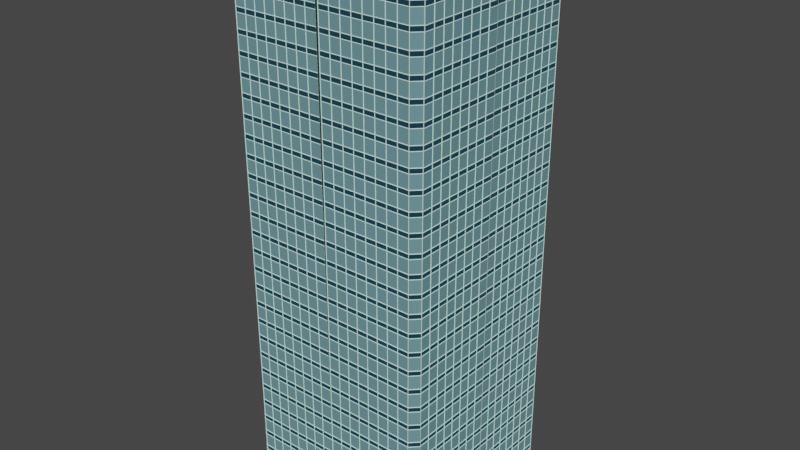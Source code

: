# Source: viva2_1.blend  (saved by Blender 2.91.10; exported with 4.5.12 LTS)
import bpy
from mathutils import Matrix  # noqa: F401  (used for matrix-valued properties, if any)

bpy.ops.wm.read_factory_settings(use_empty=True)
scene = bpy.context.scene
scene.name = 'Scene'

# ---- materials (node trees are filled in below, after node groups)
mat_bigwindow = bpy.data.materials.new('bigwindow')
mat_bigwindow.use_transparent_shadow = False
mat_smallwindow = bpy.data.materials.new('smallwindow')
mat_smallwindow.use_transparent_shadow = False
mat_smallwindow.diffuse_color = (0.6398, 0.7771, 0.8, 1.0)
mat_smallwindow.roughness = 0.0
mat_windowbig_001 = bpy.data.materials.new('windowbig.001')
mat_windowbig_001.use_transparent_shadow = False
mat_windowbig_001.roughness = 0.0

# ---- material node trees
mat_bigwindow.use_nodes = True; mat_bigwindow.node_tree.nodes.clear()
_N = mat_bigwindow.node_tree.nodes; _L = mat_bigwindow.node_tree.links
n0 = _N.new('ShaderNodeBsdfPrincipled'); n0.name = 'Principled BSDF'; n0.location = (10, 300)
n0.distribution = 'GGX'
n0.subsurface_method = 'BURLEY'
n0.inputs[0].default_value = (0.8647, 1.0, 0.8444, 1.0)
n0.inputs[2].default_value = 0.0
n0.inputs[3].default_value = 1.45
n0.inputs[27].default_value = (0.0, 0.0, 0.0, 1.0)
n0.inputs[28].default_value = 1.0
n1 = _N.new('ShaderNodeOutputMaterial'); n1.name = 'Material Output'; n1.location = (300, 300)
_L.new(n0.outputs[0], n1.inputs[0])
n1.is_active_output = True
mat_smallwindow.use_nodes = True; mat_smallwindow.node_tree.nodes.clear()
_N = mat_smallwindow.node_tree.nodes; _L = mat_smallwindow.node_tree.links
n0 = _N.new('ShaderNodeBsdfPrincipled'); n0.name = 'Principled BSDF'; n0.location = (10, 300)
n0.distribution = 'GGX'
n0.subsurface_method = 'BURLEY'
n0.inputs[0].default_value = (0.1755, 0.6828, 1.0, 1.0)
n0.inputs[1].default_value = 1.0
n0.inputs[2].default_value = 0.0
n0.inputs[3].default_value = 1.45
n0.inputs[13].default_value = 0.0
n0.inputs[27].default_value = (0.0, 0.0, 0.0, 1.0)
n0.inputs[28].default_value = 1.0
n1 = _N.new('ShaderNodeOutputMaterial'); n1.name = 'Material Output'; n1.location = (300, 300)
_L.new(n0.outputs[0], n1.inputs[0])
n1.is_active_output = True
mat_windowbig_001.use_nodes = True; mat_windowbig_001.node_tree.nodes.clear()
_N = mat_windowbig_001.node_tree.nodes; _L = mat_windowbig_001.node_tree.links
n0 = _N.new('ShaderNodeBsdfPrincipled'); n0.name = 'Principled BSDF'; n0.location = (10, 300)
n0.distribution = 'GGX'
n0.subsurface_method = 'BURLEY'
n0.inputs[0].default_value = (0.4536, 0.915, 1.0, 1.0)
n0.inputs[1].default_value = 0.7262
n0.inputs[2].default_value = 0.0
n0.inputs[3].default_value = 1.45
n0.inputs[13].default_value = 0.1548
n0.inputs[27].default_value = (0.0, 0.0, 0.0, 1.0)
n0.inputs[28].default_value = 1.0
n1 = _N.new('ShaderNodeOutputMaterial'); n1.name = 'Material Output'; n1.location = (300, 300)
_L.new(n0.outputs[0], n1.inputs[0])
n1.is_active_output = True

# ---- world
world_world = bpy.data.worlds.new('World'); scene.world = world_world
world_world.use_nodes = True; world_world.node_tree.nodes.clear()
_N = world_world.node_tree.nodes; _L = world_world.node_tree.links
n0 = _N.new('ShaderNodeOutputWorld'); n0.name = 'World Output'; n0.location = (300, 300)
n1 = _N.new('ShaderNodeBackground'); n1.name = 'Background'; n1.location = (10, 300)
n1.inputs[0].default_value = (0.05088, 0.05088, 0.05088, 1.0)
_L.new(n1.outputs[0], n0.inputs[0])
n0.is_active_output = True
world_world.color = (0.05088, 0.05088, 0.05088)
world_world.use_sun_shadow = False
world_world.sun_shadow_jitter_overblur = 0.0

# ---- meshes
me_cube_001 = bpy.data.meshes.new('Cube.001')
me_cube_001.from_pydata([(-1.0, -1.0, -1.0), (-1.0, 1.0, -1.0), (-1.0, 1.0, 1.0), (1.0, -1.0, -1.0), (1.0, -1.0, 1.0), (1.0, 1.0, -1.0), (1.0, 1.0, 1.0), (-1.0, 0.9274, -1.0), (-1.0, 0.9274, 1.0), (1.0, 0.9274, -1.0), (1.0, 0.9274, 1.0), (-1.0, -1.0, -0.9492), (-1.0, 1.0, -0.9492), (1.0, 1.0, -0.9492), (1.0, -1.0, -0.9492), (1.0, 0.9274, -0.9492), (-1.0, 0.9274, -0.9492), (-1.0, -1.0, -0.4803), (-1.0, 1.0, -0.4803), (1.0, 1.0, -0.4803), (1.0, -1.0, -0.4803), (1.0, 0.9274, -0.4803), (-1.0, 0.9274, -0.4803), (-1.0, -1.0, -0.4279), (-1.0, 1.0, -0.4279), (1.0, 1.0, -0.4279), (1.0, -1.0, -0.4279), (1.0, 0.9274, -0.4279), (-1.0, 0.9274, -0.4279), (0.5876, -1.0, -0.4279), (0.5876, -1.0, 1.0), (0.5876, 0.9274, 1.0), (0.5876, 0.9274, -0.4803), (0.5876, 0.9274, -0.9492), (0.5876, -1.0, -0.9492), (0.5876, -1.0, -0.4803), (0.5876, 0.9274, -0.4279)], [], [(28, 8, 2, 24), (24, 2, 6, 25), (27, 10, 4, 26), (7, 9, 3, 0), (6, 2, 8, 10), (1, 5, 9, 7), (25, 6, 10, 27), (16, 11, 34, 33), (0, 11, 16, 7), (5, 13, 15, 9), (3, 14, 11, 0), (9, 15, 14, 3), (1, 12, 13, 5), (7, 16, 12, 1), (28, 23, 29, 36), (13, 19, 21, 15), (15, 21, 20, 14), (12, 18, 19, 13), (16, 22, 18, 12), (17, 23, 28, 22), (19, 25, 27, 21), (20, 26, 23, 17), (21, 27, 26, 20), (18, 24, 25, 19), (22, 28, 24, 18), (29, 30, 31, 36), (34, 35, 32, 33), (8, 28, 36, 31), (17, 22, 32, 35), (22, 16, 33, 32)])
me_cube_001.polygons.foreach_set('material_index', [0, 0, 0, 0, 0, 0, 0, 0, 0, 0, 0, 0, 0, 0, 0, 0, 0, 0, 0, 0, 0, 0, 0, 0, 0, 2, 1, 0, 0, 0])
_uv = me_cube_001.uv_layers.new(name='UVMap')
_uv.uv.foreach_set('vector', [0.4465, 0.2409, 0.625, 0.2409, 0.625, 0.25, 0.4465, 0.25, 0.4465, 0.25, 0.625, 0.25, 0.625, 0.5, 0.4465, 0.5, 0.4465, 0.5091, 0.625, 0.5091, 0.625, 0.75, 0.4465, 0.75, 0.125, 0.5091, 0.375, 0.5091, 0.375, 0.75, 0.125, 0.75, 0.625, 0.5, 0.875, 0.5, 0.875, 0.5091, 0.625, 0.5091, 0.125, 0.5, 0.375, 0.5, 0.375, 0.5091, 0.125, 0.5091, 0.4465, 0.5, 0.625, 0.5, 0.625, 0.5091, 0.4465, 0.5091, 0.3814, 0.2409, 0.3814, 0.0, 0.3814, 0.0, 0.3814, 0.2409, 0.375, 0.0, 0.3814, 0.0, 0.3814, 0.2409, 0.375, 0.2409, 0.375, 0.5, 0.3814, 0.5, 0.3814, 0.5091, 0.375, 0.5091, 0.375, 0.75, 0.3814, 0.75, 0.3814, 1.0, 0.375, 1.0, 0.375, 0.5091, 0.3814, 0.5091, 0.3814, 0.75, 0.375, 0.75, 0.375, 0.25, 0.3814, 0.25, 0.3814, 0.5, 0.375, 0.5, 0.375, 0.2409, 0.3814, 0.2409, 0.3814, 0.25, 0.375, 0.25, 0.4465, 0.2409, 0.4465, 0.0, 0.4465, 0.0, 0.4465, 0.2409, 0.3814, 0.5, 0.44, 0.5, 0.44, 0.5091, 0.3814, 0.5091, 0.3814, 0.5091, 0.44, 0.5091, 0.44, 0.75, 0.3814, 0.75, 0.3814, 0.25, 0.44, 0.25, 0.44, 0.5, 0.3814, 0.5, 0.3814, 0.2409, 0.44, 0.2409, 0.44, 0.25, 0.3814, 0.25, 0.44, 0.0, 0.4465, 0.0, 0.4465, 0.2409, 0.44, 0.2409, 0.44, 0.5, 0.4465, 0.5, 0.4465, 0.5091, 0.44, 0.5091, 0.44, 0.75, 0.4465, 0.75, 0.4465, 1.0, 0.44, 1.0, 0.44, 0.5091, 0.4465, 0.5091, 0.4465, 0.75, 0.44, 0.75, 0.44, 0.25, 0.4465, 0.25, 0.4465, 0.5, 0.44, 0.5, 0.44, 0.2409, 0.4465, 0.2409, 0.4465, 0.25, 0.44, 0.25, 0.4465, 0.0, 0.625, 0.0, 0.625, 0.2409, 0.4465, 0.2409, 0.3814, 0.0, 0.44, 0.0, 0.44, 0.2409, 0.3814, 0.2409, 0.625, 0.2409, 0.4465, 0.2409, 0.4465, 0.2409, 0.625, 0.2409, 0.44, 0.0, 0.44, 0.2409, 0.44, 0.2409, 0.44, 0.0, 0.44, 0.2409, 0.3814, 0.2409, 0.3814, 0.2409, 0.44, 0.2409])
me_cube_001.materials.append(mat_bigwindow)
me_cube_001.materials.append(mat_smallwindow)
me_cube_001.materials.append(mat_windowbig_001)
me_cube_001.use_remesh_fix_poles = True
me_cube_001.use_remesh_preserve_attributes = False
me_cube_001.use_mirror_vertex_groups = False
me_cube_001.update()
me_cube_004 = bpy.data.meshes.new('Cube.004')
me_cube_004.from_pydata([(-1.0, -1.0, -1.0), (-1.0, 1.0, -1.0), (-1.0, 1.0, 1.0), (1.0, -1.0, -1.0), (1.0, -1.0, 1.0), (1.0, 1.0, -1.0), (1.0, 1.0, 1.0), (-1.0, 0.9274, -1.0), (-1.0, 0.9274, 1.0), (1.0, 0.9274, -1.0), (1.0, 0.9274, 1.0), (-1.0, -1.0, -0.9492), (-1.0, 1.0, -0.9492), (1.0, 1.0, -0.9492), (1.0, -1.0, -0.9492), (1.0, 0.9274, -0.9492), (-1.0, 0.9274, -0.9492), (-1.0, -1.0, -0.4803), (-1.0, 1.0, -0.4803), (1.0, 1.0, -0.4803), (1.0, -1.0, -0.4803), (1.0, 0.9274, -0.4803), (-1.0, 0.9274, -0.4803), (-1.0, -1.0, -0.4279), (-1.0, 1.0, -0.4279), (1.0, 1.0, -0.4279), (1.0, -1.0, -0.4279), (1.0, 0.9274, -0.4279), (-1.0, 0.9274, -0.4279), (0.5876, -1.0, -0.4279), (0.5876, -1.0, 1.0), (0.5876, 0.9274, 1.0), (0.5876, 0.9274, -0.4803), (0.5876, 0.9274, -0.9492), (0.5876, -1.0, -0.9492), (0.5876, -1.0, -0.4803), (0.5876, 0.9274, -0.4279)], [], [(28, 8, 2, 24), (24, 2, 6, 25), (27, 10, 4, 26), (7, 9, 3, 0), (6, 2, 8, 10), (1, 5, 9, 7), (25, 6, 10, 27), (16, 11, 34, 33), (0, 11, 16, 7), (5, 13, 15, 9), (3, 14, 11, 0), (9, 15, 14, 3), (1, 12, 13, 5), (7, 16, 12, 1), (28, 23, 29, 36), (13, 19, 21, 15), (15, 21, 20, 14), (12, 18, 19, 13), (16, 22, 18, 12), (17, 23, 28, 22), (19, 25, 27, 21), (20, 26, 23, 17), (21, 27, 26, 20), (18, 24, 25, 19), (22, 28, 24, 18), (29, 30, 31, 36), (34, 35, 32, 33), (8, 28, 36, 31), (17, 22, 32, 35), (22, 16, 33, 32)])
me_cube_004.polygons.foreach_set('material_index', [0, 0, 0, 0, 0, 0, 0, 0, 0, 0, 0, 0, 0, 0, 0, 0, 0, 0, 0, 0, 0, 0, 0, 0, 0, 2, 1, 0, 0, 0])
_uv = me_cube_004.uv_layers.new(name='UVMap')
_uv.uv.foreach_set('vector', [0.4465, 0.2409, 0.625, 0.2409, 0.625, 0.25, 0.4465, 0.25, 0.4465, 0.25, 0.625, 0.25, 0.625, 0.5, 0.4465, 0.5, 0.4465, 0.5091, 0.625, 0.5091, 0.625, 0.75, 0.4465, 0.75, 0.125, 0.5091, 0.375, 0.5091, 0.375, 0.75, 0.125, 0.75, 0.625, 0.5, 0.875, 0.5, 0.875, 0.5091, 0.625, 0.5091, 0.125, 0.5, 0.375, 0.5, 0.375, 0.5091, 0.125, 0.5091, 0.4465, 0.5, 0.625, 0.5, 0.625, 0.5091, 0.4465, 0.5091, 0.3814, 0.2409, 0.3814, 0.0, 0.3814, 0.0, 0.3814, 0.2409, 0.375, 0.0, 0.3814, 0.0, 0.3814, 0.2409, 0.375, 0.2409, 0.375, 0.5, 0.3814, 0.5, 0.3814, 0.5091, 0.375, 0.5091, 0.375, 0.75, 0.3814, 0.75, 0.3814, 1.0, 0.375, 1.0, 0.375, 0.5091, 0.3814, 0.5091, 0.3814, 0.75, 0.375, 0.75, 0.375, 0.25, 0.3814, 0.25, 0.3814, 0.5, 0.375, 0.5, 0.375, 0.2409, 0.3814, 0.2409, 0.3814, 0.25, 0.375, 0.25, 0.4465, 0.2409, 0.4465, 0.0, 0.4465, 0.0, 0.4465, 0.2409, 0.3814, 0.5, 0.44, 0.5, 0.44, 0.5091, 0.3814, 0.5091, 0.3814, 0.5091, 0.44, 0.5091, 0.44, 0.75, 0.3814, 0.75, 0.3814, 0.25, 0.44, 0.25, 0.44, 0.5, 0.3814, 0.5, 0.3814, 0.2409, 0.44, 0.2409, 0.44, 0.25, 0.3814, 0.25, 0.44, 0.0, 0.4465, 0.0, 0.4465, 0.2409, 0.44, 0.2409, 0.44, 0.5, 0.4465, 0.5, 0.4465, 0.5091, 0.44, 0.5091, 0.44, 0.75, 0.4465, 0.75, 0.4465, 1.0, 0.44, 1.0, 0.44, 0.5091, 0.4465, 0.5091, 0.4465, 0.75, 0.44, 0.75, 0.44, 0.25, 0.4465, 0.25, 0.4465, 0.5, 0.44, 0.5, 0.44, 0.2409, 0.4465, 0.2409, 0.4465, 0.25, 0.44, 0.25, 0.4465, 0.0, 0.625, 0.0, 0.625, 0.2409, 0.4465, 0.2409, 0.3814, 0.0, 0.44, 0.0, 0.44, 0.2409, 0.3814, 0.2409, 0.625, 0.2409, 0.4465, 0.2409, 0.4465, 0.2409, 0.625, 0.2409, 0.44, 0.0, 0.44, 0.2409, 0.44, 0.2409, 0.44, 0.0, 0.44, 0.2409, 0.3814, 0.2409, 0.3814, 0.2409, 0.44, 0.2409])
me_cube_004.materials.append(mat_bigwindow)
me_cube_004.materials.append(mat_smallwindow)
me_cube_004.materials.append(mat_windowbig_001)
me_cube_004.use_remesh_fix_poles = True
me_cube_004.use_remesh_preserve_attributes = False
me_cube_004.use_mirror_vertex_groups = False
me_cube_004.update()
me_cube_008 = bpy.data.meshes.new('Cube.008')
me_cube_008.from_pydata([(-1.0, -1.0, -1.0), (-1.0, 1.0, -1.0), (-1.0, 1.0, 1.0), (1.0, -1.0, -1.0), (1.0, -1.0, 1.0), (1.0, 1.0, -1.0), (1.0, 1.0, 1.0), (-1.0, 0.9274, -1.0), (-1.0, 0.9274, 1.0), (1.0, 0.9274, -1.0), (1.0, 0.9274, 1.0), (-1.0, -1.0, -0.9492), (-1.0, 1.0, -0.9492), (1.0, 1.0, -0.9492), (1.0, -1.0, -0.9492), (1.0, 0.9274, -0.9492), (-1.0, 0.9274, -0.9492), (-1.0, -1.0, -0.4803), (-1.0, 1.0, -0.4803), (1.0, 1.0, -0.4803), (1.0, -1.0, -0.4803), (1.0, 0.9274, -0.4803), (-1.0, 0.9274, -0.4803), (-1.0, -1.0, -0.4279), (-1.0, 1.0, -0.4279), (1.0, 1.0, -0.4279), (1.0, -1.0, -0.4279), (1.0, 0.9274, -0.4279), (-1.0, 0.9274, -0.4279), (0.5876, -1.0, -0.4279), (0.5876, -1.0, 1.0), (0.5876, 0.9274, 1.0), (0.5876, 0.9274, -0.4803), (0.5876, 0.9274, -0.9492), (0.5876, -1.0, -0.9492), (0.5876, -1.0, -0.4803), (0.5876, 0.9274, -0.4279)], [], [(28, 8, 2, 24), (24, 2, 6, 25), (27, 10, 4, 26), (7, 9, 3, 0), (6, 2, 8, 10), (1, 5, 9, 7), (25, 6, 10, 27), (16, 11, 34, 33), (0, 11, 16, 7), (5, 13, 15, 9), (3, 14, 11, 0), (9, 15, 14, 3), (1, 12, 13, 5), (7, 16, 12, 1), (28, 23, 29, 36), (13, 19, 21, 15), (15, 21, 20, 14), (12, 18, 19, 13), (16, 22, 18, 12), (17, 23, 28, 22), (19, 25, 27, 21), (20, 26, 23, 17), (21, 27, 26, 20), (18, 24, 25, 19), (22, 28, 24, 18), (29, 30, 31, 36), (34, 35, 32, 33), (8, 28, 36, 31), (17, 22, 32, 35), (22, 16, 33, 32)])
me_cube_008.polygons.foreach_set('material_index', [0, 0, 0, 0, 0, 0, 0, 0, 0, 0, 0, 0, 0, 0, 0, 0, 0, 0, 0, 0, 0, 0, 0, 0, 0, 2, 1, 0, 0, 0])
_uv = me_cube_008.uv_layers.new(name='UVMap')
_uv.uv.foreach_set('vector', [0.4465, 0.2409, 0.625, 0.2409, 0.625, 0.25, 0.4465, 0.25, 0.4465, 0.25, 0.625, 0.25, 0.625, 0.5, 0.4465, 0.5, 0.4465, 0.5091, 0.625, 0.5091, 0.625, 0.75, 0.4465, 0.75, 0.125, 0.5091, 0.375, 0.5091, 0.375, 0.75, 0.125, 0.75, 0.625, 0.5, 0.875, 0.5, 0.875, 0.5091, 0.625, 0.5091, 0.125, 0.5, 0.375, 0.5, 0.375, 0.5091, 0.125, 0.5091, 0.4465, 0.5, 0.625, 0.5, 0.625, 0.5091, 0.4465, 0.5091, 0.3814, 0.2409, 0.3814, 0.0, 0.3814, 0.0, 0.3814, 0.2409, 0.375, 0.0, 0.3814, 0.0, 0.3814, 0.2409, 0.375, 0.2409, 0.375, 0.5, 0.3814, 0.5, 0.3814, 0.5091, 0.375, 0.5091, 0.375, 0.75, 0.3814, 0.75, 0.3814, 1.0, 0.375, 1.0, 0.375, 0.5091, 0.3814, 0.5091, 0.3814, 0.75, 0.375, 0.75, 0.375, 0.25, 0.3814, 0.25, 0.3814, 0.5, 0.375, 0.5, 0.375, 0.2409, 0.3814, 0.2409, 0.3814, 0.25, 0.375, 0.25, 0.4465, 0.2409, 0.4465, 0.0, 0.4465, 0.0, 0.4465, 0.2409, 0.3814, 0.5, 0.44, 0.5, 0.44, 0.5091, 0.3814, 0.5091, 0.3814, 0.5091, 0.44, 0.5091, 0.44, 0.75, 0.3814, 0.75, 0.3814, 0.25, 0.44, 0.25, 0.44, 0.5, 0.3814, 0.5, 0.3814, 0.2409, 0.44, 0.2409, 0.44, 0.25, 0.3814, 0.25, 0.44, 0.0, 0.4465, 0.0, 0.4465, 0.2409, 0.44, 0.2409, 0.44, 0.5, 0.4465, 0.5, 0.4465, 0.5091, 0.44, 0.5091, 0.44, 0.75, 0.4465, 0.75, 0.4465, 1.0, 0.44, 1.0, 0.44, 0.5091, 0.4465, 0.5091, 0.4465, 0.75, 0.44, 0.75, 0.44, 0.25, 0.4465, 0.25, 0.4465, 0.5, 0.44, 0.5, 0.44, 0.2409, 0.4465, 0.2409, 0.4465, 0.25, 0.44, 0.25, 0.4465, 0.0, 0.625, 0.0, 0.625, 0.2409, 0.4465, 0.2409, 0.3814, 0.0, 0.44, 0.0, 0.44, 0.2409, 0.3814, 0.2409, 0.625, 0.2409, 0.4465, 0.2409, 0.4465, 0.2409, 0.625, 0.2409, 0.44, 0.0, 0.44, 0.2409, 0.44, 0.2409, 0.44, 0.0, 0.44, 0.2409, 0.3814, 0.2409, 0.3814, 0.2409, 0.44, 0.2409])
me_cube_008.materials.append(mat_bigwindow)
me_cube_008.materials.append(mat_smallwindow)
me_cube_008.materials.append(mat_windowbig_001)
me_cube_008.use_remesh_fix_poles = True
me_cube_008.use_remesh_preserve_attributes = False
me_cube_008.use_mirror_vertex_groups = False
me_cube_008.update()
me_cube_009 = bpy.data.meshes.new('Cube.009')
me_cube_009.from_pydata([(-1.0, -1.0, -1.0), (-1.0, 1.0, -1.0), (-1.0, 1.0, 1.0), (1.0, -1.0, -1.0), (1.0, -1.0, 1.0), (1.0, 1.0, -1.0), (1.0, 1.0, 1.0), (-1.0, 0.9274, -1.0), (-1.0, 0.9274, 1.0), (1.0, 0.9274, -1.0), (1.0, 0.9274, 1.0), (-1.0, -1.0, -0.9492), (-1.0, 1.0, -0.9492), (1.0, 1.0, -0.9492), (1.0, -1.0, -0.9492), (1.0, 0.9274, -0.9492), (-1.0, 0.9274, -0.9492), (-1.0, -1.0, -0.4803), (-1.0, 1.0, -0.4803), (1.0, 1.0, -0.4803), (1.0, -1.0, -0.4803), (1.0, 0.9274, -0.4803), (-1.0, 0.9274, -0.4803), (-1.0, -1.0, -0.4279), (-1.0, 1.0, -0.4279), (1.0, 1.0, -0.4279), (1.0, -1.0, -0.4279), (1.0, 0.9274, -0.4279), (-1.0, 0.9274, -0.4279), (0.5876, -1.0, -0.4279), (0.5876, -1.0, 1.0), (0.5876, 0.9274, 1.0), (0.5876, 0.9274, -0.4803), (0.5876, 0.9274, -0.9492), (0.5876, -1.0, -0.9492), (0.5876, -1.0, -0.4803), (0.5876, 0.9274, -0.4279)], [], [(28, 8, 2, 24), (24, 2, 6, 25), (27, 10, 4, 26), (7, 9, 3, 0), (6, 2, 8, 10), (1, 5, 9, 7), (25, 6, 10, 27), (16, 11, 34, 33), (0, 11, 16, 7), (5, 13, 15, 9), (3, 14, 11, 0), (9, 15, 14, 3), (1, 12, 13, 5), (7, 16, 12, 1), (28, 23, 29, 36), (13, 19, 21, 15), (15, 21, 20, 14), (12, 18, 19, 13), (16, 22, 18, 12), (17, 23, 28, 22), (19, 25, 27, 21), (20, 26, 23, 17), (21, 27, 26, 20), (18, 24, 25, 19), (22, 28, 24, 18), (29, 30, 31, 36), (34, 35, 32, 33), (8, 28, 36, 31), (17, 22, 32, 35), (22, 16, 33, 32)])
me_cube_009.polygons.foreach_set('material_index', [0, 0, 0, 0, 0, 0, 0, 0, 0, 0, 0, 0, 0, 0, 0, 0, 0, 0, 0, 0, 0, 0, 0, 0, 0, 2, 1, 0, 0, 0])
_uv = me_cube_009.uv_layers.new(name='UVMap')
_uv.uv.foreach_set('vector', [0.4465, 0.2409, 0.625, 0.2409, 0.625, 0.25, 0.4465, 0.25, 0.4465, 0.25, 0.625, 0.25, 0.625, 0.5, 0.4465, 0.5, 0.4465, 0.5091, 0.625, 0.5091, 0.625, 0.75, 0.4465, 0.75, 0.125, 0.5091, 0.375, 0.5091, 0.375, 0.75, 0.125, 0.75, 0.625, 0.5, 0.875, 0.5, 0.875, 0.5091, 0.625, 0.5091, 0.125, 0.5, 0.375, 0.5, 0.375, 0.5091, 0.125, 0.5091, 0.4465, 0.5, 0.625, 0.5, 0.625, 0.5091, 0.4465, 0.5091, 0.3814, 0.2409, 0.3814, 0.0, 0.3814, 0.0, 0.3814, 0.2409, 0.375, 0.0, 0.3814, 0.0, 0.3814, 0.2409, 0.375, 0.2409, 0.375, 0.5, 0.3814, 0.5, 0.3814, 0.5091, 0.375, 0.5091, 0.375, 0.75, 0.3814, 0.75, 0.3814, 1.0, 0.375, 1.0, 0.375, 0.5091, 0.3814, 0.5091, 0.3814, 0.75, 0.375, 0.75, 0.375, 0.25, 0.3814, 0.25, 0.3814, 0.5, 0.375, 0.5, 0.375, 0.2409, 0.3814, 0.2409, 0.3814, 0.25, 0.375, 0.25, 0.4465, 0.2409, 0.4465, 0.0, 0.4465, 0.0, 0.4465, 0.2409, 0.3814, 0.5, 0.44, 0.5, 0.44, 0.5091, 0.3814, 0.5091, 0.3814, 0.5091, 0.44, 0.5091, 0.44, 0.75, 0.3814, 0.75, 0.3814, 0.25, 0.44, 0.25, 0.44, 0.5, 0.3814, 0.5, 0.3814, 0.2409, 0.44, 0.2409, 0.44, 0.25, 0.3814, 0.25, 0.44, 0.0, 0.4465, 0.0, 0.4465, 0.2409, 0.44, 0.2409, 0.44, 0.5, 0.4465, 0.5, 0.4465, 0.5091, 0.44, 0.5091, 0.44, 0.75, 0.4465, 0.75, 0.4465, 1.0, 0.44, 1.0, 0.44, 0.5091, 0.4465, 0.5091, 0.4465, 0.75, 0.44, 0.75, 0.44, 0.25, 0.4465, 0.25, 0.4465, 0.5, 0.44, 0.5, 0.44, 0.2409, 0.4465, 0.2409, 0.4465, 0.25, 0.44, 0.25, 0.4465, 0.0, 0.625, 0.0, 0.625, 0.2409, 0.4465, 0.2409, 0.3814, 0.0, 0.44, 0.0, 0.44, 0.2409, 0.3814, 0.2409, 0.625, 0.2409, 0.4465, 0.2409, 0.4465, 0.2409, 0.625, 0.2409, 0.44, 0.0, 0.44, 0.2409, 0.44, 0.2409, 0.44, 0.0, 0.44, 0.2409, 0.3814, 0.2409, 0.3814, 0.2409, 0.44, 0.2409])
me_cube_009.materials.append(mat_bigwindow)
me_cube_009.materials.append(mat_smallwindow)
me_cube_009.materials.append(mat_windowbig_001)
me_cube_009.use_remesh_fix_poles = True
me_cube_009.use_remesh_preserve_attributes = False
me_cube_009.use_mirror_vertex_groups = False
me_cube_009.update()
me_cube_010 = bpy.data.meshes.new('Cube.010')
me_cube_010.from_pydata([(-1.0, -1.0, -1.0), (-1.0, 1.0, -1.0), (-1.0, 1.0, 1.0), (1.0, -1.0, -1.0), (1.0, -1.0, 1.0), (1.0, 1.0, -1.0), (1.0, 1.0, 1.0), (-1.0, 0.9274, -1.0), (-1.0, 0.9274, 1.0), (1.0, 0.9274, -1.0), (1.0, 0.9274, 1.0), (-1.0, -1.0, -0.9492), (-1.0, 1.0, -0.9492), (1.0, 1.0, -0.9492), (1.0, -1.0, -0.9492), (1.0, 0.9274, -0.9492), (-1.0, 0.9274, -0.9492), (-1.0, -1.0, -0.4803), (-1.0, 1.0, -0.4803), (1.0, 1.0, -0.4803), (1.0, -1.0, -0.4803), (1.0, 0.9274, -0.4803), (-1.0, 0.9274, -0.4803), (-1.0, -1.0, -0.4279), (-1.0, 1.0, -0.4279), (1.0, 1.0, -0.4279), (1.0, -1.0, -0.4279), (1.0, 0.9274, -0.4279), (-1.0, 0.9274, -0.4279), (0.5876, -1.0, -0.4279), (0.5876, -1.0, 1.0), (0.5876, 0.9274, 1.0), (0.5876, 0.9274, -0.4803), (0.5876, 0.9274, -0.9492), (0.5876, -1.0, -0.9492), (0.5876, -1.0, -0.4803), (0.5876, 0.9274, -0.4279)], [], [(28, 8, 2, 24), (24, 2, 6, 25), (27, 10, 4, 26), (7, 9, 3, 0), (6, 2, 8, 10), (1, 5, 9, 7), (25, 6, 10, 27), (16, 11, 34, 33), (0, 11, 16, 7), (5, 13, 15, 9), (3, 14, 11, 0), (9, 15, 14, 3), (1, 12, 13, 5), (7, 16, 12, 1), (28, 23, 29, 36), (13, 19, 21, 15), (15, 21, 20, 14), (12, 18, 19, 13), (16, 22, 18, 12), (17, 23, 28, 22), (19, 25, 27, 21), (20, 26, 23, 17), (21, 27, 26, 20), (18, 24, 25, 19), (22, 28, 24, 18), (29, 30, 31, 36), (34, 35, 32, 33), (8, 28, 36, 31), (17, 22, 32, 35), (22, 16, 33, 32)])
me_cube_010.polygons.foreach_set('material_index', [0, 0, 0, 0, 0, 0, 0, 0, 0, 0, 0, 0, 0, 0, 0, 0, 0, 0, 0, 0, 0, 0, 0, 0, 0, 2, 1, 0, 0, 0])
_uv = me_cube_010.uv_layers.new(name='UVMap')
_uv.uv.foreach_set('vector', [0.4465, 0.2409, 0.625, 0.2409, 0.625, 0.25, 0.4465, 0.25, 0.4465, 0.25, 0.625, 0.25, 0.625, 0.5, 0.4465, 0.5, 0.4465, 0.5091, 0.625, 0.5091, 0.625, 0.75, 0.4465, 0.75, 0.125, 0.5091, 0.375, 0.5091, 0.375, 0.75, 0.125, 0.75, 0.625, 0.5, 0.875, 0.5, 0.875, 0.5091, 0.625, 0.5091, 0.125, 0.5, 0.375, 0.5, 0.375, 0.5091, 0.125, 0.5091, 0.4465, 0.5, 0.625, 0.5, 0.625, 0.5091, 0.4465, 0.5091, 0.3814, 0.2409, 0.3814, 0.0, 0.3814, 0.0, 0.3814, 0.2409, 0.375, 0.0, 0.3814, 0.0, 0.3814, 0.2409, 0.375, 0.2409, 0.375, 0.5, 0.3814, 0.5, 0.3814, 0.5091, 0.375, 0.5091, 0.375, 0.75, 0.3814, 0.75, 0.3814, 1.0, 0.375, 1.0, 0.375, 0.5091, 0.3814, 0.5091, 0.3814, 0.75, 0.375, 0.75, 0.375, 0.25, 0.3814, 0.25, 0.3814, 0.5, 0.375, 0.5, 0.375, 0.2409, 0.3814, 0.2409, 0.3814, 0.25, 0.375, 0.25, 0.4465, 0.2409, 0.4465, 0.0, 0.4465, 0.0, 0.4465, 0.2409, 0.3814, 0.5, 0.44, 0.5, 0.44, 0.5091, 0.3814, 0.5091, 0.3814, 0.5091, 0.44, 0.5091, 0.44, 0.75, 0.3814, 0.75, 0.3814, 0.25, 0.44, 0.25, 0.44, 0.5, 0.3814, 0.5, 0.3814, 0.2409, 0.44, 0.2409, 0.44, 0.25, 0.3814, 0.25, 0.44, 0.0, 0.4465, 0.0, 0.4465, 0.2409, 0.44, 0.2409, 0.44, 0.5, 0.4465, 0.5, 0.4465, 0.5091, 0.44, 0.5091, 0.44, 0.75, 0.4465, 0.75, 0.4465, 1.0, 0.44, 1.0, 0.44, 0.5091, 0.4465, 0.5091, 0.4465, 0.75, 0.44, 0.75, 0.44, 0.25, 0.4465, 0.25, 0.4465, 0.5, 0.44, 0.5, 0.44, 0.2409, 0.4465, 0.2409, 0.4465, 0.25, 0.44, 0.25, 0.4465, 0.0, 0.625, 0.0, 0.625, 0.2409, 0.4465, 0.2409, 0.3814, 0.0, 0.44, 0.0, 0.44, 0.2409, 0.3814, 0.2409, 0.625, 0.2409, 0.4465, 0.2409, 0.4465, 0.2409, 0.625, 0.2409, 0.44, 0.0, 0.44, 0.2409, 0.44, 0.2409, 0.44, 0.0, 0.44, 0.2409, 0.3814, 0.2409, 0.3814, 0.2409, 0.44, 0.2409])
me_cube_010.materials.append(mat_bigwindow)
me_cube_010.materials.append(mat_smallwindow)
me_cube_010.materials.append(mat_windowbig_001)
me_cube_010.use_remesh_fix_poles = True
me_cube_010.use_remesh_preserve_attributes = False
me_cube_010.use_mirror_vertex_groups = False
me_cube_010.update()
me_cube_011 = bpy.data.meshes.new('Cube.011')
me_cube_011.from_pydata([(-1.0, -1.0, -1.0), (-1.0, 1.0, -1.0), (-1.0, 1.0, 1.0), (1.0, -1.0, -1.0), (1.0, -1.0, 1.0), (1.0, 1.0, -1.0), (1.0, 1.0, 1.0), (-1.0, 0.9274, -1.0), (-1.0, 0.9274, 1.0), (1.0, 0.9274, -1.0), (1.0, 0.9274, 1.0), (-1.0, -1.0, -0.9492), (-1.0, 1.0, -0.9492), (1.0, 1.0, -0.9492), (1.0, -1.0, -0.9492), (1.0, 0.9274, -0.9492), (-1.0, 0.9274, -0.9492), (-1.0, -1.0, -0.4803), (-1.0, 1.0, -0.4803), (1.0, 1.0, -0.4803), (1.0, -1.0, -0.4803), (1.0, 0.9274, -0.4803), (-1.0, 0.9274, -0.4803), (-1.0, -1.0, -0.4279), (-1.0, 1.0, -0.4279), (1.0, 1.0, -0.4279), (1.0, -1.0, -0.4279), (1.0, 0.9274, -0.4279), (-1.0, 0.9274, -0.4279), (0.5876, -1.0, -0.4279), (0.5876, -1.0, 1.0), (0.5876, 0.9274, 1.0), (0.5876, 0.9274, -0.4803), (0.5876, 0.9274, -0.9492), (0.5876, -1.0, -0.9492), (0.5876, -1.0, -0.4803), (0.5876, 0.9274, -0.4279)], [], [(28, 8, 2, 24), (24, 2, 6, 25), (27, 10, 4, 26), (7, 9, 3, 0), (6, 2, 8, 10), (1, 5, 9, 7), (25, 6, 10, 27), (16, 11, 34, 33), (0, 11, 16, 7), (5, 13, 15, 9), (3, 14, 11, 0), (9, 15, 14, 3), (1, 12, 13, 5), (7, 16, 12, 1), (28, 23, 29, 36), (13, 19, 21, 15), (15, 21, 20, 14), (12, 18, 19, 13), (16, 22, 18, 12), (17, 23, 28, 22), (19, 25, 27, 21), (20, 26, 23, 17), (21, 27, 26, 20), (18, 24, 25, 19), (22, 28, 24, 18), (29, 30, 31, 36), (34, 35, 32, 33), (8, 28, 36, 31), (17, 22, 32, 35), (22, 16, 33, 32)])
me_cube_011.polygons.foreach_set('material_index', [0, 0, 0, 0, 0, 0, 0, 0, 0, 0, 0, 0, 0, 0, 0, 0, 0, 0, 0, 0, 0, 0, 0, 0, 0, 2, 1, 0, 0, 0])
_uv = me_cube_011.uv_layers.new(name='UVMap')
_uv.uv.foreach_set('vector', [0.4465, 0.2409, 0.625, 0.2409, 0.625, 0.25, 0.4465, 0.25, 0.4465, 0.25, 0.625, 0.25, 0.625, 0.5, 0.4465, 0.5, 0.4465, 0.5091, 0.625, 0.5091, 0.625, 0.75, 0.4465, 0.75, 0.125, 0.5091, 0.375, 0.5091, 0.375, 0.75, 0.125, 0.75, 0.625, 0.5, 0.875, 0.5, 0.875, 0.5091, 0.625, 0.5091, 0.125, 0.5, 0.375, 0.5, 0.375, 0.5091, 0.125, 0.5091, 0.4465, 0.5, 0.625, 0.5, 0.625, 0.5091, 0.4465, 0.5091, 0.3814, 0.2409, 0.3814, 0.0, 0.3814, 0.0, 0.3814, 0.2409, 0.375, 0.0, 0.3814, 0.0, 0.3814, 0.2409, 0.375, 0.2409, 0.375, 0.5, 0.3814, 0.5, 0.3814, 0.5091, 0.375, 0.5091, 0.375, 0.75, 0.3814, 0.75, 0.3814, 1.0, 0.375, 1.0, 0.375, 0.5091, 0.3814, 0.5091, 0.3814, 0.75, 0.375, 0.75, 0.375, 0.25, 0.3814, 0.25, 0.3814, 0.5, 0.375, 0.5, 0.375, 0.2409, 0.3814, 0.2409, 0.3814, 0.25, 0.375, 0.25, 0.4465, 0.2409, 0.4465, 0.0, 0.4465, 0.0, 0.4465, 0.2409, 0.3814, 0.5, 0.44, 0.5, 0.44, 0.5091, 0.3814, 0.5091, 0.3814, 0.5091, 0.44, 0.5091, 0.44, 0.75, 0.3814, 0.75, 0.3814, 0.25, 0.44, 0.25, 0.44, 0.5, 0.3814, 0.5, 0.3814, 0.2409, 0.44, 0.2409, 0.44, 0.25, 0.3814, 0.25, 0.44, 0.0, 0.4465, 0.0, 0.4465, 0.2409, 0.44, 0.2409, 0.44, 0.5, 0.4465, 0.5, 0.4465, 0.5091, 0.44, 0.5091, 0.44, 0.75, 0.4465, 0.75, 0.4465, 1.0, 0.44, 1.0, 0.44, 0.5091, 0.4465, 0.5091, 0.4465, 0.75, 0.44, 0.75, 0.44, 0.25, 0.4465, 0.25, 0.4465, 0.5, 0.44, 0.5, 0.44, 0.2409, 0.4465, 0.2409, 0.4465, 0.25, 0.44, 0.25, 0.4465, 0.0, 0.625, 0.0, 0.625, 0.2409, 0.4465, 0.2409, 0.3814, 0.0, 0.44, 0.0, 0.44, 0.2409, 0.3814, 0.2409, 0.625, 0.2409, 0.4465, 0.2409, 0.4465, 0.2409, 0.625, 0.2409, 0.44, 0.0, 0.44, 0.2409, 0.44, 0.2409, 0.44, 0.0, 0.44, 0.2409, 0.3814, 0.2409, 0.3814, 0.2409, 0.44, 0.2409])
me_cube_011.materials.append(mat_bigwindow)
me_cube_011.materials.append(mat_smallwindow)
me_cube_011.materials.append(mat_windowbig_001)
me_cube_011.use_remesh_fix_poles = True
me_cube_011.use_remesh_preserve_attributes = False
me_cube_011.use_mirror_vertex_groups = False
me_cube_011.update()
me_cube_012 = bpy.data.meshes.new('Cube.012')
me_cube_012.from_pydata([(-1.0, -1.0, -1.0), (-1.0, 1.0, -1.0), (-1.0, 1.0, 1.0), (1.0, -1.0, -1.0), (1.0, -1.0, 1.0), (1.0, 1.0, -1.0), (1.0, 1.0, 1.0), (-1.0, 0.9274, -1.0), (-1.0, 0.9274, 1.0), (1.0, 0.9274, -1.0), (1.0, 0.9274, 1.0), (-1.0, -1.0, -0.9492), (-1.0, 1.0, -0.9492), (1.0, 1.0, -0.9492), (1.0, -1.0, -0.9492), (1.0, 0.9274, -0.9492), (-1.0, 0.9274, -0.9492), (-1.0, -1.0, -0.4803), (-1.0, 1.0, -0.4803), (1.0, 1.0, -0.4803), (1.0, -1.0, -0.4803), (1.0, 0.9274, -0.4803), (-1.0, 0.9274, -0.4803), (-1.0, -1.0, -0.4279), (-1.0, 1.0, -0.4279), (1.0, 1.0, -0.4279), (1.0, -1.0, -0.4279), (1.0, 0.9274, -0.4279), (-1.0, 0.9274, -0.4279), (0.5876, -1.0, -0.4279), (0.5876, -1.0, 1.0), (0.5876, 0.9274, 1.0), (0.5876, 0.9274, -0.4803), (0.5876, 0.9274, -0.9492), (0.5876, -1.0, -0.9492), (0.5876, -1.0, -0.4803), (0.5876, 0.9274, -0.4279)], [], [(28, 8, 2, 24), (24, 2, 6, 25), (27, 10, 4, 26), (7, 9, 3, 0), (6, 2, 8, 10), (1, 5, 9, 7), (25, 6, 10, 27), (16, 11, 34, 33), (0, 11, 16, 7), (5, 13, 15, 9), (3, 14, 11, 0), (9, 15, 14, 3), (1, 12, 13, 5), (7, 16, 12, 1), (28, 23, 29, 36), (13, 19, 21, 15), (15, 21, 20, 14), (12, 18, 19, 13), (16, 22, 18, 12), (17, 23, 28, 22), (19, 25, 27, 21), (20, 26, 23, 17), (21, 27, 26, 20), (18, 24, 25, 19), (22, 28, 24, 18), (29, 30, 31, 36), (34, 35, 32, 33), (8, 28, 36, 31), (17, 22, 32, 35), (22, 16, 33, 32)])
me_cube_012.polygons.foreach_set('material_index', [0, 0, 0, 0, 0, 0, 0, 0, 0, 0, 0, 0, 0, 0, 0, 0, 0, 0, 0, 0, 0, 0, 0, 0, 0, 2, 1, 0, 0, 0])
_uv = me_cube_012.uv_layers.new(name='UVMap')
_uv.uv.foreach_set('vector', [0.4465, 0.2409, 0.625, 0.2409, 0.625, 0.25, 0.4465, 0.25, 0.4465, 0.25, 0.625, 0.25, 0.625, 0.5, 0.4465, 0.5, 0.4465, 0.5091, 0.625, 0.5091, 0.625, 0.75, 0.4465, 0.75, 0.125, 0.5091, 0.375, 0.5091, 0.375, 0.75, 0.125, 0.75, 0.625, 0.5, 0.875, 0.5, 0.875, 0.5091, 0.625, 0.5091, 0.125, 0.5, 0.375, 0.5, 0.375, 0.5091, 0.125, 0.5091, 0.4465, 0.5, 0.625, 0.5, 0.625, 0.5091, 0.4465, 0.5091, 0.3814, 0.2409, 0.3814, 0.0, 0.3814, 0.0, 0.3814, 0.2409, 0.375, 0.0, 0.3814, 0.0, 0.3814, 0.2409, 0.375, 0.2409, 0.375, 0.5, 0.3814, 0.5, 0.3814, 0.5091, 0.375, 0.5091, 0.375, 0.75, 0.3814, 0.75, 0.3814, 1.0, 0.375, 1.0, 0.375, 0.5091, 0.3814, 0.5091, 0.3814, 0.75, 0.375, 0.75, 0.375, 0.25, 0.3814, 0.25, 0.3814, 0.5, 0.375, 0.5, 0.375, 0.2409, 0.3814, 0.2409, 0.3814, 0.25, 0.375, 0.25, 0.4465, 0.2409, 0.4465, 0.0, 0.4465, 0.0, 0.4465, 0.2409, 0.3814, 0.5, 0.44, 0.5, 0.44, 0.5091, 0.3814, 0.5091, 0.3814, 0.5091, 0.44, 0.5091, 0.44, 0.75, 0.3814, 0.75, 0.3814, 0.25, 0.44, 0.25, 0.44, 0.5, 0.3814, 0.5, 0.3814, 0.2409, 0.44, 0.2409, 0.44, 0.25, 0.3814, 0.25, 0.44, 0.0, 0.4465, 0.0, 0.4465, 0.2409, 0.44, 0.2409, 0.44, 0.5, 0.4465, 0.5, 0.4465, 0.5091, 0.44, 0.5091, 0.44, 0.75, 0.4465, 0.75, 0.4465, 1.0, 0.44, 1.0, 0.44, 0.5091, 0.4465, 0.5091, 0.4465, 0.75, 0.44, 0.75, 0.44, 0.25, 0.4465, 0.25, 0.4465, 0.5, 0.44, 0.5, 0.44, 0.2409, 0.4465, 0.2409, 0.4465, 0.25, 0.44, 0.25, 0.4465, 0.0, 0.625, 0.0, 0.625, 0.2409, 0.4465, 0.2409, 0.3814, 0.0, 0.44, 0.0, 0.44, 0.2409, 0.3814, 0.2409, 0.625, 0.2409, 0.4465, 0.2409, 0.4465, 0.2409, 0.625, 0.2409, 0.44, 0.0, 0.44, 0.2409, 0.44, 0.2409, 0.44, 0.0, 0.44, 0.2409, 0.3814, 0.2409, 0.3814, 0.2409, 0.44, 0.2409])
me_cube_012.materials.append(mat_bigwindow)
me_cube_012.materials.append(mat_smallwindow)
me_cube_012.materials.append(mat_windowbig_001)
me_cube_012.use_remesh_fix_poles = True
me_cube_012.use_remesh_preserve_attributes = False
me_cube_012.use_mirror_vertex_groups = False
me_cube_012.update()
me_cube_013 = bpy.data.meshes.new('Cube.013')
me_cube_013.from_pydata([(-1.0, -1.0, -1.0), (-1.0, 1.0, -1.0), (-1.0, 1.0, 1.0), (1.0, -1.0, -1.0), (1.0, -1.0, 1.0), (1.0, 1.0, -1.0), (1.0, 1.0, 1.0), (-1.0, 0.9274, -1.0), (-1.0, 0.9274, 1.0), (1.0, 0.9274, -1.0), (1.0, 0.9274, 1.0), (-1.0, -1.0, -0.9492), (-1.0, 1.0, -0.9492), (1.0, 1.0, -0.9492), (1.0, -1.0, -0.9492), (1.0, 0.9274, -0.9492), (-1.0, 0.9274, -0.9492), (-1.0, -1.0, -0.4803), (-1.0, 1.0, -0.4803), (1.0, 1.0, -0.4803), (1.0, -1.0, -0.4803), (1.0, 0.9274, -0.4803), (-1.0, 0.9274, -0.4803), (-1.0, -1.0, -0.4279), (-1.0, 1.0, -0.4279), (1.0, 1.0, -0.4279), (1.0, -1.0, -0.4279), (1.0, 0.9274, -0.4279), (-1.0, 0.9274, -0.4279), (0.5876, -1.0, -0.4279), (0.5876, -1.0, 1.0), (0.5876, 0.9274, 1.0), (0.5876, 0.9274, -0.4803), (0.5876, 0.9274, -0.9492), (0.5876, -1.0, -0.9492), (0.5876, -1.0, -0.4803), (0.5876, 0.9274, -0.4279)], [], [(28, 8, 2, 24), (24, 2, 6, 25), (27, 10, 4, 26), (7, 9, 3, 0), (6, 2, 8, 10), (1, 5, 9, 7), (25, 6, 10, 27), (16, 11, 34, 33), (0, 11, 16, 7), (5, 13, 15, 9), (3, 14, 11, 0), (9, 15, 14, 3), (1, 12, 13, 5), (7, 16, 12, 1), (28, 23, 29, 36), (13, 19, 21, 15), (15, 21, 20, 14), (12, 18, 19, 13), (16, 22, 18, 12), (17, 23, 28, 22), (19, 25, 27, 21), (20, 26, 23, 17), (21, 27, 26, 20), (18, 24, 25, 19), (22, 28, 24, 18), (29, 30, 31, 36), (34, 35, 32, 33), (8, 28, 36, 31), (17, 22, 32, 35), (22, 16, 33, 32)])
me_cube_013.polygons.foreach_set('material_index', [0, 0, 0, 0, 0, 0, 0, 0, 0, 0, 0, 0, 0, 0, 0, 0, 0, 0, 0, 0, 0, 0, 0, 0, 0, 2, 1, 0, 0, 0])
_uv = me_cube_013.uv_layers.new(name='UVMap')
_uv.uv.foreach_set('vector', [0.4465, 0.2409, 0.625, 0.2409, 0.625, 0.25, 0.4465, 0.25, 0.4465, 0.25, 0.625, 0.25, 0.625, 0.5, 0.4465, 0.5, 0.4465, 0.5091, 0.625, 0.5091, 0.625, 0.75, 0.4465, 0.75, 0.125, 0.5091, 0.375, 0.5091, 0.375, 0.75, 0.125, 0.75, 0.625, 0.5, 0.875, 0.5, 0.875, 0.5091, 0.625, 0.5091, 0.125, 0.5, 0.375, 0.5, 0.375, 0.5091, 0.125, 0.5091, 0.4465, 0.5, 0.625, 0.5, 0.625, 0.5091, 0.4465, 0.5091, 0.3814, 0.2409, 0.3814, 0.0, 0.3814, 0.0, 0.3814, 0.2409, 0.375, 0.0, 0.3814, 0.0, 0.3814, 0.2409, 0.375, 0.2409, 0.375, 0.5, 0.3814, 0.5, 0.3814, 0.5091, 0.375, 0.5091, 0.375, 0.75, 0.3814, 0.75, 0.3814, 1.0, 0.375, 1.0, 0.375, 0.5091, 0.3814, 0.5091, 0.3814, 0.75, 0.375, 0.75, 0.375, 0.25, 0.3814, 0.25, 0.3814, 0.5, 0.375, 0.5, 0.375, 0.2409, 0.3814, 0.2409, 0.3814, 0.25, 0.375, 0.25, 0.4465, 0.2409, 0.4465, 0.0, 0.4465, 0.0, 0.4465, 0.2409, 0.3814, 0.5, 0.44, 0.5, 0.44, 0.5091, 0.3814, 0.5091, 0.3814, 0.5091, 0.44, 0.5091, 0.44, 0.75, 0.3814, 0.75, 0.3814, 0.25, 0.44, 0.25, 0.44, 0.5, 0.3814, 0.5, 0.3814, 0.2409, 0.44, 0.2409, 0.44, 0.25, 0.3814, 0.25, 0.44, 0.0, 0.4465, 0.0, 0.4465, 0.2409, 0.44, 0.2409, 0.44, 0.5, 0.4465, 0.5, 0.4465, 0.5091, 0.44, 0.5091, 0.44, 0.75, 0.4465, 0.75, 0.4465, 1.0, 0.44, 1.0, 0.44, 0.5091, 0.4465, 0.5091, 0.4465, 0.75, 0.44, 0.75, 0.44, 0.25, 0.4465, 0.25, 0.4465, 0.5, 0.44, 0.5, 0.44, 0.2409, 0.4465, 0.2409, 0.4465, 0.25, 0.44, 0.25, 0.4465, 0.0, 0.625, 0.0, 0.625, 0.2409, 0.4465, 0.2409, 0.3814, 0.0, 0.44, 0.0, 0.44, 0.2409, 0.3814, 0.2409, 0.625, 0.2409, 0.4465, 0.2409, 0.4465, 0.2409, 0.625, 0.2409, 0.44, 0.0, 0.44, 0.2409, 0.44, 0.2409, 0.44, 0.0, 0.44, 0.2409, 0.3814, 0.2409, 0.3814, 0.2409, 0.44, 0.2409])
me_cube_013.materials.append(mat_bigwindow)
me_cube_013.materials.append(mat_smallwindow)
me_cube_013.materials.append(mat_windowbig_001)
me_cube_013.use_remesh_fix_poles = True
me_cube_013.use_remesh_preserve_attributes = False
me_cube_013.use_mirror_vertex_groups = False
me_cube_013.update()
me_cube_014 = bpy.data.meshes.new('Cube.014')
me_cube_014.from_pydata([(-1.0, -1.0, -1.0), (-1.0, 1.0, -1.0), (-1.0, 1.0, 1.0), (1.0, -1.0, -1.0), (1.0, -1.0, 1.0), (1.0, 1.0, -1.0), (1.0, 1.0, 1.0), (-1.0, 0.9274, -1.0), (-1.0, 0.9274, 1.0), (1.0, 0.9274, -1.0), (1.0, 0.9274, 1.0), (-1.0, -1.0, -0.9492), (-1.0, 1.0, -0.9492), (1.0, 1.0, -0.9492), (1.0, -1.0, -0.9492), (1.0, 0.9274, -0.9492), (-1.0, 0.9274, -0.9492), (-1.0, -1.0, -0.4803), (-1.0, 1.0, -0.4803), (1.0, 1.0, -0.4803), (1.0, -1.0, -0.4803), (1.0, 0.9274, -0.4803), (-1.0, 0.9274, -0.4803), (-1.0, -1.0, -0.4279), (-1.0, 1.0, -0.4279), (1.0, 1.0, -0.4279), (1.0, -1.0, -0.4279), (1.0, 0.9274, -0.4279), (-1.0, 0.9274, -0.4279), (0.5876, -1.0, -0.4279), (0.5876, -1.0, 1.0), (0.5876, 0.9274, 1.0), (0.5876, 0.9274, -0.4803), (0.5876, 0.9274, -0.9492), (0.5876, -1.0, -0.9492), (0.5876, -1.0, -0.4803), (0.5876, 0.9274, -0.4279)], [], [(28, 8, 2, 24), (24, 2, 6, 25), (27, 10, 4, 26), (7, 9, 3, 0), (6, 2, 8, 10), (1, 5, 9, 7), (25, 6, 10, 27), (16, 11, 34, 33), (0, 11, 16, 7), (5, 13, 15, 9), (3, 14, 11, 0), (9, 15, 14, 3), (1, 12, 13, 5), (7, 16, 12, 1), (28, 23, 29, 36), (13, 19, 21, 15), (15, 21, 20, 14), (12, 18, 19, 13), (16, 22, 18, 12), (17, 23, 28, 22), (19, 25, 27, 21), (20, 26, 23, 17), (21, 27, 26, 20), (18, 24, 25, 19), (22, 28, 24, 18), (29, 30, 31, 36), (34, 35, 32, 33), (8, 28, 36, 31), (17, 22, 32, 35), (22, 16, 33, 32)])
me_cube_014.polygons.foreach_set('material_index', [0, 0, 0, 0, 0, 0, 0, 0, 0, 0, 0, 0, 0, 0, 0, 0, 0, 0, 0, 0, 0, 0, 0, 0, 0, 2, 1, 0, 0, 0])
_uv = me_cube_014.uv_layers.new(name='UVMap')
_uv.uv.foreach_set('vector', [0.4465, 0.2409, 0.625, 0.2409, 0.625, 0.25, 0.4465, 0.25, 0.4465, 0.25, 0.625, 0.25, 0.625, 0.5, 0.4465, 0.5, 0.4465, 0.5091, 0.625, 0.5091, 0.625, 0.75, 0.4465, 0.75, 0.125, 0.5091, 0.375, 0.5091, 0.375, 0.75, 0.125, 0.75, 0.625, 0.5, 0.875, 0.5, 0.875, 0.5091, 0.625, 0.5091, 0.125, 0.5, 0.375, 0.5, 0.375, 0.5091, 0.125, 0.5091, 0.4465, 0.5, 0.625, 0.5, 0.625, 0.5091, 0.4465, 0.5091, 0.3814, 0.2409, 0.3814, 0.0, 0.3814, 0.0, 0.3814, 0.2409, 0.375, 0.0, 0.3814, 0.0, 0.3814, 0.2409, 0.375, 0.2409, 0.375, 0.5, 0.3814, 0.5, 0.3814, 0.5091, 0.375, 0.5091, 0.375, 0.75, 0.3814, 0.75, 0.3814, 1.0, 0.375, 1.0, 0.375, 0.5091, 0.3814, 0.5091, 0.3814, 0.75, 0.375, 0.75, 0.375, 0.25, 0.3814, 0.25, 0.3814, 0.5, 0.375, 0.5, 0.375, 0.2409, 0.3814, 0.2409, 0.3814, 0.25, 0.375, 0.25, 0.4465, 0.2409, 0.4465, 0.0, 0.4465, 0.0, 0.4465, 0.2409, 0.3814, 0.5, 0.44, 0.5, 0.44, 0.5091, 0.3814, 0.5091, 0.3814, 0.5091, 0.44, 0.5091, 0.44, 0.75, 0.3814, 0.75, 0.3814, 0.25, 0.44, 0.25, 0.44, 0.5, 0.3814, 0.5, 0.3814, 0.2409, 0.44, 0.2409, 0.44, 0.25, 0.3814, 0.25, 0.44, 0.0, 0.4465, 0.0, 0.4465, 0.2409, 0.44, 0.2409, 0.44, 0.5, 0.4465, 0.5, 0.4465, 0.5091, 0.44, 0.5091, 0.44, 0.75, 0.4465, 0.75, 0.4465, 1.0, 0.44, 1.0, 0.44, 0.5091, 0.4465, 0.5091, 0.4465, 0.75, 0.44, 0.75, 0.44, 0.25, 0.4465, 0.25, 0.4465, 0.5, 0.44, 0.5, 0.44, 0.2409, 0.4465, 0.2409, 0.4465, 0.25, 0.44, 0.25, 0.4465, 0.0, 0.625, 0.0, 0.625, 0.2409, 0.4465, 0.2409, 0.3814, 0.0, 0.44, 0.0, 0.44, 0.2409, 0.3814, 0.2409, 0.625, 0.2409, 0.4465, 0.2409, 0.4465, 0.2409, 0.625, 0.2409, 0.44, 0.0, 0.44, 0.2409, 0.44, 0.2409, 0.44, 0.0, 0.44, 0.2409, 0.3814, 0.2409, 0.3814, 0.2409, 0.44, 0.2409])
me_cube_014.materials.append(mat_bigwindow)
me_cube_014.materials.append(mat_smallwindow)
me_cube_014.materials.append(mat_windowbig_001)
me_cube_014.use_remesh_fix_poles = True
me_cube_014.use_remesh_preserve_attributes = False
me_cube_014.use_mirror_vertex_groups = False
me_cube_014.update()
me_cube_016 = bpy.data.meshes.new('Cube.016')
me_cube_016.from_pydata([(-1.0, -1.0, -1.0), (-1.0, 1.0, -1.0), (-1.0, 1.0, 1.0), (1.0, -1.0, -1.0), (1.0, -1.0, 1.0), (1.0, 1.0, -1.0), (1.0, 1.0, 1.0), (-1.0, 0.9274, -1.0), (-1.0, 0.9274, 1.0), (1.0, 0.9274, -1.0), (1.0, 0.9274, 1.0), (-1.0, -1.0, -0.9492), (-1.0, 1.0, -0.9492), (1.0, 1.0, -0.9492), (1.0, -1.0, -0.9492), (1.0, 0.9274, -0.9492), (-1.0, 0.9274, -0.9492), (-1.0, -1.0, -0.4803), (-1.0, 1.0, -0.4803), (1.0, 1.0, -0.4803), (1.0, -1.0, -0.4803), (1.0, 0.9274, -0.4803), (-1.0, 0.9274, -0.4803), (-1.0, -1.0, -0.4279), (-1.0, 1.0, -0.4279), (1.0, 1.0, -0.4279), (1.0, -1.0, -0.4279), (1.0, 0.9274, -0.4279), (-1.0, 0.9274, -0.4279), (0.5876, -1.0, -0.4279), (0.5876, -1.0, 1.0), (0.5876, 0.9274, 1.0), (0.5876, 0.9274, -0.4803), (0.5876, 0.9274, -0.9492), (0.5876, -1.0, -0.9492), (0.5876, -1.0, -0.4803), (0.5876, 0.9274, -0.4279)], [], [(28, 8, 2, 24), (24, 2, 6, 25), (27, 10, 4, 26), (7, 9, 3, 0), (6, 2, 8, 10), (1, 5, 9, 7), (25, 6, 10, 27), (16, 11, 34, 33), (0, 11, 16, 7), (5, 13, 15, 9), (3, 14, 11, 0), (9, 15, 14, 3), (1, 12, 13, 5), (7, 16, 12, 1), (28, 23, 29, 36), (13, 19, 21, 15), (15, 21, 20, 14), (12, 18, 19, 13), (16, 22, 18, 12), (17, 23, 28, 22), (19, 25, 27, 21), (20, 26, 23, 17), (21, 27, 26, 20), (18, 24, 25, 19), (22, 28, 24, 18), (29, 30, 31, 36), (34, 35, 32, 33), (8, 28, 36, 31), (17, 22, 32, 35), (22, 16, 33, 32)])
me_cube_016.polygons.foreach_set('material_index', [0, 0, 0, 0, 0, 0, 0, 0, 0, 0, 0, 0, 0, 0, 0, 0, 0, 0, 0, 0, 0, 0, 0, 0, 0, 2, 1, 0, 0, 0])
_uv = me_cube_016.uv_layers.new(name='UVMap')
_uv.uv.foreach_set('vector', [0.4465, 0.2409, 0.625, 0.2409, 0.625, 0.25, 0.4465, 0.25, 0.4465, 0.25, 0.625, 0.25, 0.625, 0.5, 0.4465, 0.5, 0.4465, 0.5091, 0.625, 0.5091, 0.625, 0.75, 0.4465, 0.75, 0.125, 0.5091, 0.375, 0.5091, 0.375, 0.75, 0.125, 0.75, 0.625, 0.5, 0.875, 0.5, 0.875, 0.5091, 0.625, 0.5091, 0.125, 0.5, 0.375, 0.5, 0.375, 0.5091, 0.125, 0.5091, 0.4465, 0.5, 0.625, 0.5, 0.625, 0.5091, 0.4465, 0.5091, 0.3814, 0.2409, 0.3814, 0.0, 0.3814, 0.0, 0.3814, 0.2409, 0.375, 0.0, 0.3814, 0.0, 0.3814, 0.2409, 0.375, 0.2409, 0.375, 0.5, 0.3814, 0.5, 0.3814, 0.5091, 0.375, 0.5091, 0.375, 0.75, 0.3814, 0.75, 0.3814, 1.0, 0.375, 1.0, 0.375, 0.5091, 0.3814, 0.5091, 0.3814, 0.75, 0.375, 0.75, 0.375, 0.25, 0.3814, 0.25, 0.3814, 0.5, 0.375, 0.5, 0.375, 0.2409, 0.3814, 0.2409, 0.3814, 0.25, 0.375, 0.25, 0.4465, 0.2409, 0.4465, 0.0, 0.4465, 0.0, 0.4465, 0.2409, 0.3814, 0.5, 0.44, 0.5, 0.44, 0.5091, 0.3814, 0.5091, 0.3814, 0.5091, 0.44, 0.5091, 0.44, 0.75, 0.3814, 0.75, 0.3814, 0.25, 0.44, 0.25, 0.44, 0.5, 0.3814, 0.5, 0.3814, 0.2409, 0.44, 0.2409, 0.44, 0.25, 0.3814, 0.25, 0.44, 0.0, 0.4465, 0.0, 0.4465, 0.2409, 0.44, 0.2409, 0.44, 0.5, 0.4465, 0.5, 0.4465, 0.5091, 0.44, 0.5091, 0.44, 0.75, 0.4465, 0.75, 0.4465, 1.0, 0.44, 1.0, 0.44, 0.5091, 0.4465, 0.5091, 0.4465, 0.75, 0.44, 0.75, 0.44, 0.25, 0.4465, 0.25, 0.4465, 0.5, 0.44, 0.5, 0.44, 0.2409, 0.4465, 0.2409, 0.4465, 0.25, 0.44, 0.25, 0.4465, 0.0, 0.625, 0.0, 0.625, 0.2409, 0.4465, 0.2409, 0.3814, 0.0, 0.44, 0.0, 0.44, 0.2409, 0.3814, 0.2409, 0.625, 0.2409, 0.4465, 0.2409, 0.4465, 0.2409, 0.625, 0.2409, 0.44, 0.0, 0.44, 0.2409, 0.44, 0.2409, 0.44, 0.0, 0.44, 0.2409, 0.3814, 0.2409, 0.3814, 0.2409, 0.44, 0.2409])
me_cube_016.materials.append(mat_bigwindow)
me_cube_016.materials.append(mat_smallwindow)
me_cube_016.materials.append(mat_windowbig_001)
me_cube_016.use_remesh_fix_poles = True
me_cube_016.use_remesh_preserve_attributes = False
me_cube_016.use_mirror_vertex_groups = False
me_cube_016.update()
me_cube_017 = bpy.data.meshes.new('Cube.017')
me_cube_017.from_pydata([(-1.0, -1.0, -1.0), (-1.0, 1.0, -1.0), (-1.0, 1.0, 1.0), (1.0, -1.0, -1.0), (1.0, -1.0, 1.0), (1.0, 1.0, -1.0), (1.0, 1.0, 1.0), (-1.0, 0.9274, -1.0), (-1.0, 0.9274, 1.0), (1.0, 0.9274, -1.0), (1.0, 0.9274, 1.0), (-1.0, -1.0, -0.9492), (-1.0, 1.0, -0.9492), (1.0, 1.0, -0.9492), (1.0, -1.0, -0.9492), (1.0, 0.9274, -0.9492), (-1.0, 0.9274, -0.9492), (-1.0, -1.0, -0.4803), (-1.0, 1.0, -0.4803), (1.0, 1.0, -0.4803), (1.0, -1.0, -0.4803), (1.0, 0.9274, -0.4803), (-1.0, 0.9274, -0.4803), (-1.0, -1.0, -0.4279), (-1.0, 1.0, -0.4279), (1.0, 1.0, -0.4279), (1.0, -1.0, -0.4279), (1.0, 0.9274, -0.4279), (-1.0, 0.9274, -0.4279), (0.5876, -1.0, -0.4279), (0.5876, -1.0, 1.0), (0.5876, 0.9274, 1.0), (0.5876, 0.9274, -0.4803), (0.5876, 0.9274, -0.9492), (0.5876, -1.0, -0.9492), (0.5876, -1.0, -0.4803), (0.5876, 0.9274, -0.4279)], [], [(28, 8, 2, 24), (24, 2, 6, 25), (27, 10, 4, 26), (7, 9, 3, 0), (6, 2, 8, 10), (1, 5, 9, 7), (25, 6, 10, 27), (16, 11, 34, 33), (0, 11, 16, 7), (5, 13, 15, 9), (3, 14, 11, 0), (9, 15, 14, 3), (1, 12, 13, 5), (7, 16, 12, 1), (28, 23, 29, 36), (13, 19, 21, 15), (15, 21, 20, 14), (12, 18, 19, 13), (16, 22, 18, 12), (17, 23, 28, 22), (19, 25, 27, 21), (20, 26, 23, 17), (21, 27, 26, 20), (18, 24, 25, 19), (22, 28, 24, 18), (29, 30, 31, 36), (34, 35, 32, 33), (8, 28, 36, 31), (17, 22, 32, 35), (22, 16, 33, 32)])
me_cube_017.polygons.foreach_set('material_index', [0, 0, 0, 0, 0, 0, 0, 0, 0, 0, 0, 0, 0, 0, 0, 0, 0, 0, 0, 0, 0, 0, 0, 0, 0, 2, 1, 0, 0, 0])
_uv = me_cube_017.uv_layers.new(name='UVMap')
_uv.uv.foreach_set('vector', [0.4465, 0.2409, 0.625, 0.2409, 0.625, 0.25, 0.4465, 0.25, 0.4465, 0.25, 0.625, 0.25, 0.625, 0.5, 0.4465, 0.5, 0.4465, 0.5091, 0.625, 0.5091, 0.625, 0.75, 0.4465, 0.75, 0.125, 0.5091, 0.375, 0.5091, 0.375, 0.75, 0.125, 0.75, 0.625, 0.5, 0.875, 0.5, 0.875, 0.5091, 0.625, 0.5091, 0.125, 0.5, 0.375, 0.5, 0.375, 0.5091, 0.125, 0.5091, 0.4465, 0.5, 0.625, 0.5, 0.625, 0.5091, 0.4465, 0.5091, 0.3814, 0.2409, 0.3814, 0.0, 0.3814, 0.0, 0.3814, 0.2409, 0.375, 0.0, 0.3814, 0.0, 0.3814, 0.2409, 0.375, 0.2409, 0.375, 0.5, 0.3814, 0.5, 0.3814, 0.5091, 0.375, 0.5091, 0.375, 0.75, 0.3814, 0.75, 0.3814, 1.0, 0.375, 1.0, 0.375, 0.5091, 0.3814, 0.5091, 0.3814, 0.75, 0.375, 0.75, 0.375, 0.25, 0.3814, 0.25, 0.3814, 0.5, 0.375, 0.5, 0.375, 0.2409, 0.3814, 0.2409, 0.3814, 0.25, 0.375, 0.25, 0.4465, 0.2409, 0.4465, 0.0, 0.4465, 0.0, 0.4465, 0.2409, 0.3814, 0.5, 0.44, 0.5, 0.44, 0.5091, 0.3814, 0.5091, 0.3814, 0.5091, 0.44, 0.5091, 0.44, 0.75, 0.3814, 0.75, 0.3814, 0.25, 0.44, 0.25, 0.44, 0.5, 0.3814, 0.5, 0.3814, 0.2409, 0.44, 0.2409, 0.44, 0.25, 0.3814, 0.25, 0.44, 0.0, 0.4465, 0.0, 0.4465, 0.2409, 0.44, 0.2409, 0.44, 0.5, 0.4465, 0.5, 0.4465, 0.5091, 0.44, 0.5091, 0.44, 0.75, 0.4465, 0.75, 0.4465, 1.0, 0.44, 1.0, 0.44, 0.5091, 0.4465, 0.5091, 0.4465, 0.75, 0.44, 0.75, 0.44, 0.25, 0.4465, 0.25, 0.4465, 0.5, 0.44, 0.5, 0.44, 0.2409, 0.4465, 0.2409, 0.4465, 0.25, 0.44, 0.25, 0.4465, 0.0, 0.625, 0.0, 0.625, 0.2409, 0.4465, 0.2409, 0.3814, 0.0, 0.44, 0.0, 0.44, 0.2409, 0.3814, 0.2409, 0.625, 0.2409, 0.4465, 0.2409, 0.4465, 0.2409, 0.625, 0.2409, 0.44, 0.0, 0.44, 0.2409, 0.44, 0.2409, 0.44, 0.0, 0.44, 0.2409, 0.3814, 0.2409, 0.3814, 0.2409, 0.44, 0.2409])
me_cube_017.materials.append(mat_bigwindow)
me_cube_017.materials.append(mat_smallwindow)
me_cube_017.materials.append(mat_windowbig_001)
me_cube_017.use_remesh_fix_poles = True
me_cube_017.use_remesh_preserve_attributes = False
me_cube_017.use_mirror_vertex_groups = False
me_cube_017.update()
me_cube_018 = bpy.data.meshes.new('Cube.018')
me_cube_018.from_pydata([(-1.0, -1.0, -1.0), (-1.0, 1.0, -1.0), (-1.0, 1.0, 1.0), (1.0, -1.0, -1.0), (1.0, -1.0, 1.0), (1.0, 1.0, -1.0), (1.0, 1.0, 1.0), (-1.0, 0.9274, -1.0), (-1.0, 0.9274, 1.0), (1.0, 0.9274, -1.0), (1.0, 0.9274, 1.0), (-1.0, -1.0, -0.9492), (-1.0, 1.0, -0.9492), (1.0, 1.0, -0.9492), (1.0, -1.0, -0.9492), (1.0, 0.9274, -0.9492), (-1.0, 0.9274, -0.9492), (-1.0, -1.0, -0.4803), (-1.0, 1.0, -0.4803), (1.0, 1.0, -0.4803), (1.0, -1.0, -0.4803), (1.0, 0.9274, -0.4803), (-1.0, 0.9274, -0.4803), (-1.0, -1.0, -0.4279), (-1.0, 1.0, -0.4279), (1.0, 1.0, -0.4279), (1.0, -1.0, -0.4279), (1.0, 0.9274, -0.4279), (-1.0, 0.9274, -0.4279), (0.5876, -1.0, -0.4279), (0.5876, -1.0, 1.0), (0.5876, 0.9274, 1.0), (0.5876, 0.9274, -0.4803), (0.5876, 0.9274, -0.9492), (0.5876, -1.0, -0.9492), (0.5876, -1.0, -0.4803), (0.5876, 0.9274, -0.4279)], [], [(28, 8, 2, 24), (24, 2, 6, 25), (27, 10, 4, 26), (7, 9, 3, 0), (6, 2, 8, 10), (1, 5, 9, 7), (25, 6, 10, 27), (16, 11, 34, 33), (0, 11, 16, 7), (5, 13, 15, 9), (3, 14, 11, 0), (9, 15, 14, 3), (1, 12, 13, 5), (7, 16, 12, 1), (28, 23, 29, 36), (13, 19, 21, 15), (15, 21, 20, 14), (12, 18, 19, 13), (16, 22, 18, 12), (17, 23, 28, 22), (19, 25, 27, 21), (20, 26, 23, 17), (21, 27, 26, 20), (18, 24, 25, 19), (22, 28, 24, 18), (29, 30, 31, 36), (34, 35, 32, 33), (8, 28, 36, 31), (17, 22, 32, 35), (22, 16, 33, 32)])
me_cube_018.polygons.foreach_set('material_index', [0, 0, 0, 0, 0, 0, 0, 0, 0, 0, 0, 0, 0, 0, 0, 0, 0, 0, 0, 0, 0, 0, 0, 0, 0, 2, 1, 0, 0, 0])
_uv = me_cube_018.uv_layers.new(name='UVMap')
_uv.uv.foreach_set('vector', [0.4465, 0.2409, 0.625, 0.2409, 0.625, 0.25, 0.4465, 0.25, 0.4465, 0.25, 0.625, 0.25, 0.625, 0.5, 0.4465, 0.5, 0.4465, 0.5091, 0.625, 0.5091, 0.625, 0.75, 0.4465, 0.75, 0.125, 0.5091, 0.375, 0.5091, 0.375, 0.75, 0.125, 0.75, 0.625, 0.5, 0.875, 0.5, 0.875, 0.5091, 0.625, 0.5091, 0.125, 0.5, 0.375, 0.5, 0.375, 0.5091, 0.125, 0.5091, 0.4465, 0.5, 0.625, 0.5, 0.625, 0.5091, 0.4465, 0.5091, 0.3814, 0.2409, 0.3814, 0.0, 0.3814, 0.0, 0.3814, 0.2409, 0.375, 0.0, 0.3814, 0.0, 0.3814, 0.2409, 0.375, 0.2409, 0.375, 0.5, 0.3814, 0.5, 0.3814, 0.5091, 0.375, 0.5091, 0.375, 0.75, 0.3814, 0.75, 0.3814, 1.0, 0.375, 1.0, 0.375, 0.5091, 0.3814, 0.5091, 0.3814, 0.75, 0.375, 0.75, 0.375, 0.25, 0.3814, 0.25, 0.3814, 0.5, 0.375, 0.5, 0.375, 0.2409, 0.3814, 0.2409, 0.3814, 0.25, 0.375, 0.25, 0.4465, 0.2409, 0.4465, 0.0, 0.4465, 0.0, 0.4465, 0.2409, 0.3814, 0.5, 0.44, 0.5, 0.44, 0.5091, 0.3814, 0.5091, 0.3814, 0.5091, 0.44, 0.5091, 0.44, 0.75, 0.3814, 0.75, 0.3814, 0.25, 0.44, 0.25, 0.44, 0.5, 0.3814, 0.5, 0.3814, 0.2409, 0.44, 0.2409, 0.44, 0.25, 0.3814, 0.25, 0.44, 0.0, 0.4465, 0.0, 0.4465, 0.2409, 0.44, 0.2409, 0.44, 0.5, 0.4465, 0.5, 0.4465, 0.5091, 0.44, 0.5091, 0.44, 0.75, 0.4465, 0.75, 0.4465, 1.0, 0.44, 1.0, 0.44, 0.5091, 0.4465, 0.5091, 0.4465, 0.75, 0.44, 0.75, 0.44, 0.25, 0.4465, 0.25, 0.4465, 0.5, 0.44, 0.5, 0.44, 0.2409, 0.4465, 0.2409, 0.4465, 0.25, 0.44, 0.25, 0.4465, 0.0, 0.625, 0.0, 0.625, 0.2409, 0.4465, 0.2409, 0.3814, 0.0, 0.44, 0.0, 0.44, 0.2409, 0.3814, 0.2409, 0.625, 0.2409, 0.4465, 0.2409, 0.4465, 0.2409, 0.625, 0.2409, 0.44, 0.0, 0.44, 0.2409, 0.44, 0.2409, 0.44, 0.0, 0.44, 0.2409, 0.3814, 0.2409, 0.3814, 0.2409, 0.44, 0.2409])
me_cube_018.materials.append(mat_bigwindow)
me_cube_018.materials.append(mat_smallwindow)
me_cube_018.materials.append(mat_windowbig_001)
me_cube_018.use_remesh_fix_poles = True
me_cube_018.use_remesh_preserve_attributes = False
me_cube_018.use_mirror_vertex_groups = False
me_cube_018.update()
me_plane_001 = bpy.data.meshes.new('Plane.001')
me_plane_001.from_pydata([(-1.0, -1.0, 0.0), (1.0, -1.0, 0.0), (-1.0, 1.0, 0.0), (1.0, 1.0, 0.0)], [], [(0, 1, 3, 2)])
_uv = me_plane_001.uv_layers.new(name='UVMap')
_uv.uv.foreach_set('vector', [0.0, 0.0, 1.0, 0.0, 1.0, 1.0, 0.0, 1.0])
me_plane_001.materials.append(mat_windowbig_001)
me_plane_001.use_remesh_fix_poles = True
me_plane_001.use_remesh_preserve_attributes = False
me_plane_001.use_mirror_vertex_groups = False
me_plane_001.update()

# ---- objects
ob_cube = bpy.data.objects.new('Cube', me_cube_001)
ob_cube_001 = bpy.data.objects.new('Cube.001', me_cube_004)
ob_cube_002 = bpy.data.objects.new('Cube.002', me_cube_008)
ob_cube_003 = bpy.data.objects.new('Cube.003', me_cube_009)
ob_cube_004 = bpy.data.objects.new('Cube.004', me_cube_010)
ob_cube_005 = bpy.data.objects.new('Cube.005', me_cube_011)
ob_cube_006 = bpy.data.objects.new('Cube.006', me_cube_012)
ob_cube_007 = bpy.data.objects.new('Cube.007', me_cube_013)
ob_cube_008 = bpy.data.objects.new('Cube.008', me_cube_014)
ob_cube_010 = bpy.data.objects.new('Cube.010', me_cube_016)
ob_cube_011 = bpy.data.objects.new('Cube.011', me_cube_017)
ob_cube_012 = bpy.data.objects.new('Cube.012', me_cube_018)
ob_plane = bpy.data.objects.new('Plane', me_plane_001)

# ---- transforms, parenting, visibility, modifiers, constraints
ob_cube.location = (-4.334e-16, 0.0534, 3.008)
ob_cube.scale = (0.06537, 1.821, 3.0)
ob_cube.lineart.crease_threshold = 0.0
_m = ob_cube.modifiers.new('Array', 'ARRAY')
_m.count = 8
_m.relative_offset_displace = (-6.333e-08, 1.0, 0.0)
_m = ob_cube.modifiers.new('Array.001', 'ARRAY')
_m.count = 30
_m.relative_offset_displace = (5.96e-08, 0.0, 1.0)
ob_cube_001.location = (1.246, -3.095, 2.979)
ob_cube_001.rotation_euler = (0.0, -0.0, 0.7854)
ob_cube_001.scale = (0.06537, 1.821, 3.0)
ob_cube_001.lineart.crease_threshold = 0.0
_m = ob_cube_001.modifiers.new('Array', 'ARRAY')
_m.count = 30
_m.relative_offset_displace = (5.96e-08, 0.0, 1.0)
ob_cube_002.location = (29.95, -4.363, 3.054)
ob_cube_002.rotation_euler = (3.139, 3.144, 4.71)
ob_cube_002.scale = (0.06537, 1.821, 3.0)
ob_cube_002.lineart.crease_threshold = 0.0
_m = ob_cube_002.modifiers.new('Array', 'ARRAY')
_m.count = 8
_m.relative_offset_displace = (-6.333e-08, 1.0, 0.0)
_m = ob_cube_002.modifiers.new('Array.001', 'ARRAY')
_m.count = 30
_m.relative_offset_displace = (5.96e-08, -3.725e-09, 1.0)
ob_cube_003.location = (59.05, -4.253, 3.028)
ob_cube_003.rotation_euler = (0.0, -0.0, 7.854)
ob_cube_003.scale = (0.06537, 1.821, 3.0)
ob_cube_003.lineart.crease_threshold = 0.0
_m = ob_cube_003.modifiers.new('Array', 'ARRAY')
_m.count = 8
_m.relative_offset_displace = (-6.333e-08, 1.0, 0.0)
_m = ob_cube_003.modifiers.new('Array.001', 'ARRAY')
_m.count = 30
_m.relative_offset_displace = (-6.333e-08, 0.0, 1.0)
ob_cube_004.location = (62.2, -3.007, 2.999)
ob_cube_004.rotation_euler = (0.0, -0.0, 8.639)
ob_cube_004.scale = (0.06537, 1.821, 3.0)
ob_cube_004.lineart.crease_threshold = 0.0
_m = ob_cube_004.modifiers.new('Array', 'ARRAY')
_m.count = 30
_m.relative_offset_displace = (0.0, 0.0, 1.0)
ob_cube_005.location = (63.47, 25.7, 3.074)
ob_cube_005.rotation_euler = (3.139, 3.144, 12.56)
ob_cube_005.scale = (0.06537, 1.821, 3.0)
ob_cube_005.lineart.crease_threshold = 0.0
_m = ob_cube_005.modifiers.new('Array', 'ARRAY')
_m.count = 8
_m.relative_offset_displace = (-6.333e-08, 1.0, 0.0)
_m = ob_cube_005.modifiers.new('Array.001', 'ARRAY')
_m.count = 30
_m.relative_offset_displace = (0.0, 0.0, 1.0)
ob_cube_006.location = (63.46, 54.82, 3.004)
ob_cube_006.rotation_euler = (0.0, -0.0, -3.142)
ob_cube_006.scale = (0.06537, 1.821, 3.0)
ob_cube_006.lineart.crease_threshold = 0.0
_m = ob_cube_006.modifiers.new('Array', 'ARRAY')
_m.count = 8
_m.relative_offset_displace = (-6.333e-08, 1.0, 0.0)
_m = ob_cube_006.modifiers.new('Array.001', 'ARRAY')
_m.count = 30
_m.relative_offset_displace = (0.0, 0.0, 1.0)
ob_cube_007.location = (62.21, 57.97, 2.975)
ob_cube_007.rotation_euler = (0.0, -0.0, -2.356)
ob_cube_007.scale = (0.06537, 1.821, 3.0)
ob_cube_007.lineart.crease_threshold = 0.0
_m = ob_cube_007.modifiers.new('Array', 'ARRAY')
_m.count = 30
_m.relative_offset_displace = (0.0, 0.0, 1.0)
ob_cube_008.location = (33.5, 59.24, 3.05)
ob_cube_008.rotation_euler = (3.139, 3.144, 1.569)
ob_cube_008.scale = (0.06537, 1.821, 3.0)
ob_cube_008.lineart.crease_threshold = 0.0
_m = ob_cube_008.modifiers.new('Array', 'ARRAY')
_m.count = 8
_m.relative_offset_displace = (-6.333e-08, 1.0, 0.0)
_m = ob_cube_008.modifiers.new('Array.001', 'ARRAY')
_m.count = 30
_m.relative_offset_displace = (0.0, 0.0, 1.0)
ob_cube_010.location = (1.253, 57.88, 2.995)
ob_cube_010.rotation_euler = (0.0, -0.0, 5.498)
ob_cube_010.scale = (0.06537, 1.821, 3.0)
ob_cube_010.lineart.crease_threshold = 0.0
_m = ob_cube_010.modifiers.new('Array', 'ARRAY')
_m.count = 30
_m.relative_offset_displace = (0.0, 0.0, 1.0)
ob_cube_011.location = (-0.01446, 29.18, 3.07)
ob_cube_011.rotation_euler = (3.139, 3.144, 9.423)
ob_cube_011.scale = (0.06537, 1.821, 3.0)
ob_cube_011.lineart.crease_threshold = 0.0
_m = ob_cube_011.modifiers.new('Array', 'ARRAY')
_m.count = 8
_m.relative_offset_displace = (-6.333e-08, 1.0, 0.0)
_m = ob_cube_011.modifiers.new('Array.001', 'ARRAY')
_m.count = 30
_m.relative_offset_displace = (0.0, 0.0, 1.0)
ob_cube_012.location = (4.349, 59.08, 3.05)
ob_cube_012.rotation_euler = (3.139, 3.144, 1.569)
ob_cube_012.scale = (0.06537, 1.821, 3.0)
ob_cube_012.lineart.crease_threshold = 0.0
_m = ob_cube_012.modifiers.new('Array', 'ARRAY')
_m.count = 8
_m.relative_offset_displace = (-6.333e-08, 1.0, 0.0)
_m = ob_cube_012.modifiers.new('Array.001', 'ARRAY')
_m.count = 30
_m.relative_offset_displace = (0.0, 0.0, 1.0)
ob_plane.location = (31.6, 27.39, 177.7)
ob_plane.scale = (30.31, 30.16, 31.73)
ob_plane.lineart.crease_threshold = 0.0

# ---- collection membership
scene.collection.objects.link(ob_cube)
scene.collection.objects.link(ob_cube_001)
scene.collection.objects.link(ob_cube_002)
scene.collection.objects.link(ob_cube_003)
scene.collection.objects.link(ob_cube_004)
scene.collection.objects.link(ob_cube_005)
scene.collection.objects.link(ob_cube_006)
scene.collection.objects.link(ob_cube_007)
scene.collection.objects.link(ob_cube_008)
scene.collection.objects.link(ob_cube_010)
scene.collection.objects.link(ob_cube_011)
scene.collection.objects.link(ob_cube_012)
scene.collection.objects.link(ob_plane)

# ---- scene / render settings (as saved in the file)
scene.frame_start = 1; scene.frame_end = 250; scene.frame_set(1)
scene.render.engine = 'BLENDER_EEVEE_NEXT'
scene.cycles.use_denoising = False
scene.cycles.samples = 128
scene.cycles.sampling_pattern = 'TABULATED_SOBOL'
scene.cycles.use_adaptive_sampling = False
scene.cycles.use_light_tree = False
scene.view_settings.view_transform = 'Filmic'
bpy.context.view_layer.update()

# ---- added for rendering (the .blend has no active camera and no usable light): camera, sun
cam_auto = bpy.data.cameras.new('AutoCamera')
cam_auto.lens = 50.0
cam_auto.sensor_width = 36.0
cam_auto.clip_end = 3277.9
ob_auto_camera = bpy.data.objects.new('AutoCamera', cam_auto)
scene.collection.objects.link(ob_auto_camera)
ob_auto_camera.location = (218.504, -196.693, 239.445)
ob_auto_camera.rotation_euler = (1.09748, -7.21219e-08, 0.694738)
scene.camera = ob_auto_camera
light_auto_sun = bpy.data.lights.new('AutoSun', 'SUN')
light_auto_sun.energy = 3.0
light_auto_sun.angle = 0.0523599
ob_auto_sun = bpy.data.objects.new('AutoSun', light_auto_sun)
scene.collection.objects.link(ob_auto_sun)
ob_auto_sun.rotation_euler = (0.872665, 0.174533, 0.523599)
bpy.context.view_layer.update()
